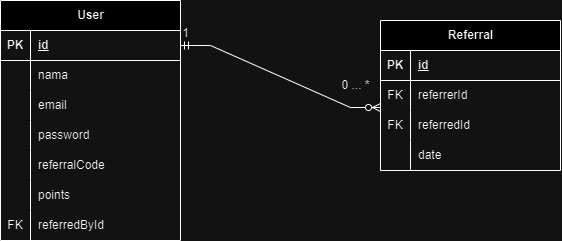

The diagram above was exported from draw.io. Its source (the exported page's mxGraphModel, read from the mxfile embedded in the PNG):
<mxGraphModel dx="788" dy="421" grid="1" gridSize="10" guides="1" tooltips="1" connect="1" arrows="1" fold="1" page="1" pageScale="1" pageWidth="12222200" pageHeight="122222600" math="0" shadow="0">
  <root>
    <mxCell id="0" />
    <mxCell id="1" parent="0" />
    <mxCell id="2" value="User" style="shape=table;startSize=30;container=1;collapsible=1;childLayout=tableLayout;fixedRows=1;rowLines=0;fontStyle=1;align=center;resizeLast=1;html=1;" vertex="1" parent="1">
      <mxGeometry x="530" y="80" width="180" height="240" as="geometry" />
    </mxCell>
    <mxCell id="3" value="" style="shape=tableRow;horizontal=0;startSize=0;swimlaneHead=0;swimlaneBody=0;fillColor=none;collapsible=0;dropTarget=0;points=[[0,0.5],[1,0.5]];portConstraint=eastwest;top=0;left=0;right=0;bottom=1;" vertex="1" parent="2">
      <mxGeometry y="30" width="180" height="30" as="geometry" />
    </mxCell>
    <mxCell id="4" value="PK" style="shape=partialRectangle;connectable=0;fillColor=none;top=0;left=0;bottom=0;right=0;fontStyle=1;overflow=hidden;whiteSpace=wrap;html=1;" vertex="1" parent="3">
      <mxGeometry width="30" height="30" as="geometry">
        <mxRectangle width="30" height="30" as="alternateBounds" />
      </mxGeometry>
    </mxCell>
    <mxCell id="5" value="id" style="shape=partialRectangle;connectable=0;fillColor=none;top=0;left=0;bottom=0;right=0;align=left;spacingLeft=6;fontStyle=5;overflow=hidden;whiteSpace=wrap;html=1;" vertex="1" parent="3">
      <mxGeometry x="30" width="150" height="30" as="geometry">
        <mxRectangle width="150" height="30" as="alternateBounds" />
      </mxGeometry>
    </mxCell>
    <mxCell id="6" value="" style="shape=tableRow;horizontal=0;startSize=0;swimlaneHead=0;swimlaneBody=0;fillColor=none;collapsible=0;dropTarget=0;points=[[0,0.5],[1,0.5]];portConstraint=eastwest;top=0;left=0;right=0;bottom=0;" vertex="1" parent="2">
      <mxGeometry y="60" width="180" height="30" as="geometry" />
    </mxCell>
    <mxCell id="7" value="" style="shape=partialRectangle;connectable=0;fillColor=none;top=0;left=0;bottom=0;right=0;editable=1;overflow=hidden;whiteSpace=wrap;html=1;" vertex="1" parent="6">
      <mxGeometry width="30" height="30" as="geometry">
        <mxRectangle width="30" height="30" as="alternateBounds" />
      </mxGeometry>
    </mxCell>
    <mxCell id="8" value="nama" style="shape=partialRectangle;connectable=0;fillColor=none;top=0;left=0;bottom=0;right=0;align=left;spacingLeft=6;overflow=hidden;whiteSpace=wrap;html=1;" vertex="1" parent="6">
      <mxGeometry x="30" width="150" height="30" as="geometry">
        <mxRectangle width="150" height="30" as="alternateBounds" />
      </mxGeometry>
    </mxCell>
    <mxCell id="9" value="" style="shape=tableRow;horizontal=0;startSize=0;swimlaneHead=0;swimlaneBody=0;fillColor=none;collapsible=0;dropTarget=0;points=[[0,0.5],[1,0.5]];portConstraint=eastwest;top=0;left=0;right=0;bottom=0;" vertex="1" parent="2">
      <mxGeometry y="90" width="180" height="30" as="geometry" />
    </mxCell>
    <mxCell id="10" value="" style="shape=partialRectangle;connectable=0;fillColor=none;top=0;left=0;bottom=0;right=0;editable=1;overflow=hidden;whiteSpace=wrap;html=1;" vertex="1" parent="9">
      <mxGeometry width="30" height="30" as="geometry">
        <mxRectangle width="30" height="30" as="alternateBounds" />
      </mxGeometry>
    </mxCell>
    <mxCell id="11" value="email" style="shape=partialRectangle;connectable=0;fillColor=none;top=0;left=0;bottom=0;right=0;align=left;spacingLeft=6;overflow=hidden;whiteSpace=wrap;html=1;" vertex="1" parent="9">
      <mxGeometry x="30" width="150" height="30" as="geometry">
        <mxRectangle width="150" height="30" as="alternateBounds" />
      </mxGeometry>
    </mxCell>
    <mxCell id="12" value="" style="shape=tableRow;horizontal=0;startSize=0;swimlaneHead=0;swimlaneBody=0;fillColor=none;collapsible=0;dropTarget=0;points=[[0,0.5],[1,0.5]];portConstraint=eastwest;top=0;left=0;right=0;bottom=0;" vertex="1" parent="2">
      <mxGeometry y="120" width="180" height="30" as="geometry" />
    </mxCell>
    <mxCell id="13" value="" style="shape=partialRectangle;connectable=0;fillColor=none;top=0;left=0;bottom=0;right=0;editable=1;overflow=hidden;whiteSpace=wrap;html=1;" vertex="1" parent="12">
      <mxGeometry width="30" height="30" as="geometry">
        <mxRectangle width="30" height="30" as="alternateBounds" />
      </mxGeometry>
    </mxCell>
    <mxCell id="14" value="password" style="shape=partialRectangle;connectable=0;fillColor=none;top=0;left=0;bottom=0;right=0;align=left;spacingLeft=6;overflow=hidden;whiteSpace=wrap;html=1;" vertex="1" parent="12">
      <mxGeometry x="30" width="150" height="30" as="geometry">
        <mxRectangle width="150" height="30" as="alternateBounds" />
      </mxGeometry>
    </mxCell>
    <mxCell id="15" value="" style="shape=tableRow;horizontal=0;startSize=0;swimlaneHead=0;swimlaneBody=0;fillColor=none;collapsible=0;dropTarget=0;points=[[0,0.5],[1,0.5]];portConstraint=eastwest;top=0;left=0;right=0;bottom=0;" vertex="1" parent="2">
      <mxGeometry y="150" width="180" height="30" as="geometry" />
    </mxCell>
    <mxCell id="16" value="" style="shape=partialRectangle;connectable=0;fillColor=none;top=0;left=0;bottom=0;right=0;editable=1;overflow=hidden;whiteSpace=wrap;html=1;" vertex="1" parent="15">
      <mxGeometry width="30" height="30" as="geometry">
        <mxRectangle width="30" height="30" as="alternateBounds" />
      </mxGeometry>
    </mxCell>
    <mxCell id="17" value="referralCode" style="shape=partialRectangle;connectable=0;fillColor=none;top=0;left=0;bottom=0;right=0;align=left;spacingLeft=6;overflow=hidden;whiteSpace=wrap;html=1;" vertex="1" parent="15">
      <mxGeometry x="30" width="150" height="30" as="geometry">
        <mxRectangle width="150" height="30" as="alternateBounds" />
      </mxGeometry>
    </mxCell>
    <mxCell id="18" value="" style="shape=tableRow;horizontal=0;startSize=0;swimlaneHead=0;swimlaneBody=0;fillColor=none;collapsible=0;dropTarget=0;points=[[0,0.5],[1,0.5]];portConstraint=eastwest;top=0;left=0;right=0;bottom=0;" vertex="1" parent="2">
      <mxGeometry y="180" width="180" height="30" as="geometry" />
    </mxCell>
    <mxCell id="19" value="" style="shape=partialRectangle;connectable=0;fillColor=none;top=0;left=0;bottom=0;right=0;editable=1;overflow=hidden;whiteSpace=wrap;html=1;" vertex="1" parent="18">
      <mxGeometry width="30" height="30" as="geometry">
        <mxRectangle width="30" height="30" as="alternateBounds" />
      </mxGeometry>
    </mxCell>
    <mxCell id="20" value="points" style="shape=partialRectangle;connectable=0;fillColor=none;top=0;left=0;bottom=0;right=0;align=left;spacingLeft=6;overflow=hidden;whiteSpace=wrap;html=1;" vertex="1" parent="18">
      <mxGeometry x="30" width="150" height="30" as="geometry">
        <mxRectangle width="150" height="30" as="alternateBounds" />
      </mxGeometry>
    </mxCell>
    <mxCell id="21" value="" style="shape=tableRow;horizontal=0;startSize=0;swimlaneHead=0;swimlaneBody=0;fillColor=none;collapsible=0;dropTarget=0;points=[[0,0.5],[1,0.5]];portConstraint=eastwest;top=0;left=0;right=0;bottom=0;" vertex="1" parent="2">
      <mxGeometry y="210" width="180" height="30" as="geometry" />
    </mxCell>
    <mxCell id="22" value="FK" style="shape=partialRectangle;connectable=0;fillColor=none;top=0;left=0;bottom=0;right=0;editable=1;overflow=hidden;whiteSpace=wrap;html=1;" vertex="1" parent="21">
      <mxGeometry width="30" height="30" as="geometry">
        <mxRectangle width="30" height="30" as="alternateBounds" />
      </mxGeometry>
    </mxCell>
    <mxCell id="23" value="referredById" style="shape=partialRectangle;connectable=0;fillColor=none;top=0;left=0;bottom=0;right=0;align=left;spacingLeft=6;overflow=hidden;whiteSpace=wrap;html=1;" vertex="1" parent="21">
      <mxGeometry x="30" width="150" height="30" as="geometry">
        <mxRectangle width="150" height="30" as="alternateBounds" />
      </mxGeometry>
    </mxCell>
    <mxCell id="24" value="Referral" style="shape=table;startSize=30;container=1;collapsible=1;childLayout=tableLayout;fixedRows=1;rowLines=0;fontStyle=1;align=center;resizeLast=1;html=1;" vertex="1" parent="1">
      <mxGeometry x="910" y="100" width="180" height="150" as="geometry" />
    </mxCell>
    <mxCell id="25" value="" style="shape=tableRow;horizontal=0;startSize=0;swimlaneHead=0;swimlaneBody=0;fillColor=none;collapsible=0;dropTarget=0;points=[[0,0.5],[1,0.5]];portConstraint=eastwest;top=0;left=0;right=0;bottom=1;" vertex="1" parent="24">
      <mxGeometry y="30" width="180" height="30" as="geometry" />
    </mxCell>
    <mxCell id="26" value="PK" style="shape=partialRectangle;connectable=0;fillColor=none;top=0;left=0;bottom=0;right=0;fontStyle=1;overflow=hidden;whiteSpace=wrap;html=1;" vertex="1" parent="25">
      <mxGeometry width="30" height="30" as="geometry">
        <mxRectangle width="30" height="30" as="alternateBounds" />
      </mxGeometry>
    </mxCell>
    <mxCell id="27" value="id" style="shape=partialRectangle;connectable=0;fillColor=none;top=0;left=0;bottom=0;right=0;align=left;spacingLeft=6;fontStyle=5;overflow=hidden;whiteSpace=wrap;html=1;" vertex="1" parent="25">
      <mxGeometry x="30" width="150" height="30" as="geometry">
        <mxRectangle width="150" height="30" as="alternateBounds" />
      </mxGeometry>
    </mxCell>
    <mxCell id="28" value="" style="shape=tableRow;horizontal=0;startSize=0;swimlaneHead=0;swimlaneBody=0;fillColor=none;collapsible=0;dropTarget=0;points=[[0,0.5],[1,0.5]];portConstraint=eastwest;top=0;left=0;right=0;bottom=0;" vertex="1" parent="24">
      <mxGeometry y="60" width="180" height="30" as="geometry" />
    </mxCell>
    <mxCell id="29" value="FK" style="shape=partialRectangle;connectable=0;fillColor=none;top=0;left=0;bottom=0;right=0;editable=1;overflow=hidden;whiteSpace=wrap;html=1;" vertex="1" parent="28">
      <mxGeometry width="30" height="30" as="geometry">
        <mxRectangle width="30" height="30" as="alternateBounds" />
      </mxGeometry>
    </mxCell>
    <mxCell id="30" value="referrerId" style="shape=partialRectangle;connectable=0;fillColor=none;top=0;left=0;bottom=0;right=0;align=left;spacingLeft=6;overflow=hidden;whiteSpace=wrap;html=1;" vertex="1" parent="28">
      <mxGeometry x="30" width="150" height="30" as="geometry">
        <mxRectangle width="150" height="30" as="alternateBounds" />
      </mxGeometry>
    </mxCell>
    <mxCell id="31" value="" style="shape=tableRow;horizontal=0;startSize=0;swimlaneHead=0;swimlaneBody=0;fillColor=none;collapsible=0;dropTarget=0;points=[[0,0.5],[1,0.5]];portConstraint=eastwest;top=0;left=0;right=0;bottom=0;" vertex="1" parent="24">
      <mxGeometry y="90" width="180" height="30" as="geometry" />
    </mxCell>
    <mxCell id="32" value="FK" style="shape=partialRectangle;connectable=0;fillColor=none;top=0;left=0;bottom=0;right=0;editable=1;overflow=hidden;whiteSpace=wrap;html=1;" vertex="1" parent="31">
      <mxGeometry width="30" height="30" as="geometry">
        <mxRectangle width="30" height="30" as="alternateBounds" />
      </mxGeometry>
    </mxCell>
    <mxCell id="33" value="referredId" style="shape=partialRectangle;connectable=0;fillColor=none;top=0;left=0;bottom=0;right=0;align=left;spacingLeft=6;overflow=hidden;whiteSpace=wrap;html=1;" vertex="1" parent="31">
      <mxGeometry x="30" width="150" height="30" as="geometry">
        <mxRectangle width="150" height="30" as="alternateBounds" />
      </mxGeometry>
    </mxCell>
    <mxCell id="34" value="" style="shape=tableRow;horizontal=0;startSize=0;swimlaneHead=0;swimlaneBody=0;fillColor=none;collapsible=0;dropTarget=0;points=[[0,0.5],[1,0.5]];portConstraint=eastwest;top=0;left=0;right=0;bottom=0;" vertex="1" parent="24">
      <mxGeometry y="120" width="180" height="30" as="geometry" />
    </mxCell>
    <mxCell id="35" value="" style="shape=partialRectangle;connectable=0;fillColor=none;top=0;left=0;bottom=0;right=0;editable=1;overflow=hidden;whiteSpace=wrap;html=1;" vertex="1" parent="34">
      <mxGeometry width="30" height="30" as="geometry">
        <mxRectangle width="30" height="30" as="alternateBounds" />
      </mxGeometry>
    </mxCell>
    <mxCell id="36" value="date" style="shape=partialRectangle;connectable=0;fillColor=none;top=0;left=0;bottom=0;right=0;align=left;spacingLeft=6;overflow=hidden;whiteSpace=wrap;html=1;" vertex="1" parent="34">
      <mxGeometry x="30" width="150" height="30" as="geometry">
        <mxRectangle width="150" height="30" as="alternateBounds" />
      </mxGeometry>
    </mxCell>
    <mxCell id="37" value="" style="edgeStyle=entityRelationEdgeStyle;fontSize=12;html=1;endArrow=ERzeroToMany;startArrow=ERmandOne;rounded=0;entryX=-0.014;entryY=0.734;entryDx=0;entryDy=0;entryPerimeter=0;" edge="1" source="3" parent="1">
      <mxGeometry width="100" height="100" relative="1" as="geometry">
        <mxPoint x="712.52" y="130" as="sourcePoint" />
        <mxPoint x="910" y="187.01999999999998" as="targetPoint" />
      </mxGeometry>
    </mxCell>
    <mxCell id="38" value="1" style="text;html=1;align=center;verticalAlign=middle;resizable=0;points=[];autosize=1;strokeColor=none;fillColor=none;" vertex="1" parent="1">
      <mxGeometry x="700" y="98" width="30" height="30" as="geometry" />
    </mxCell>
    <mxCell id="39" value="0 ... *" style="text;html=1;align=center;verticalAlign=middle;resizable=0;points=[];autosize=1;strokeColor=none;fillColor=none;" vertex="1" parent="1">
      <mxGeometry x="860" y="150" width="50" height="30" as="geometry" />
    </mxCell>
  </root>
</mxGraphModel>